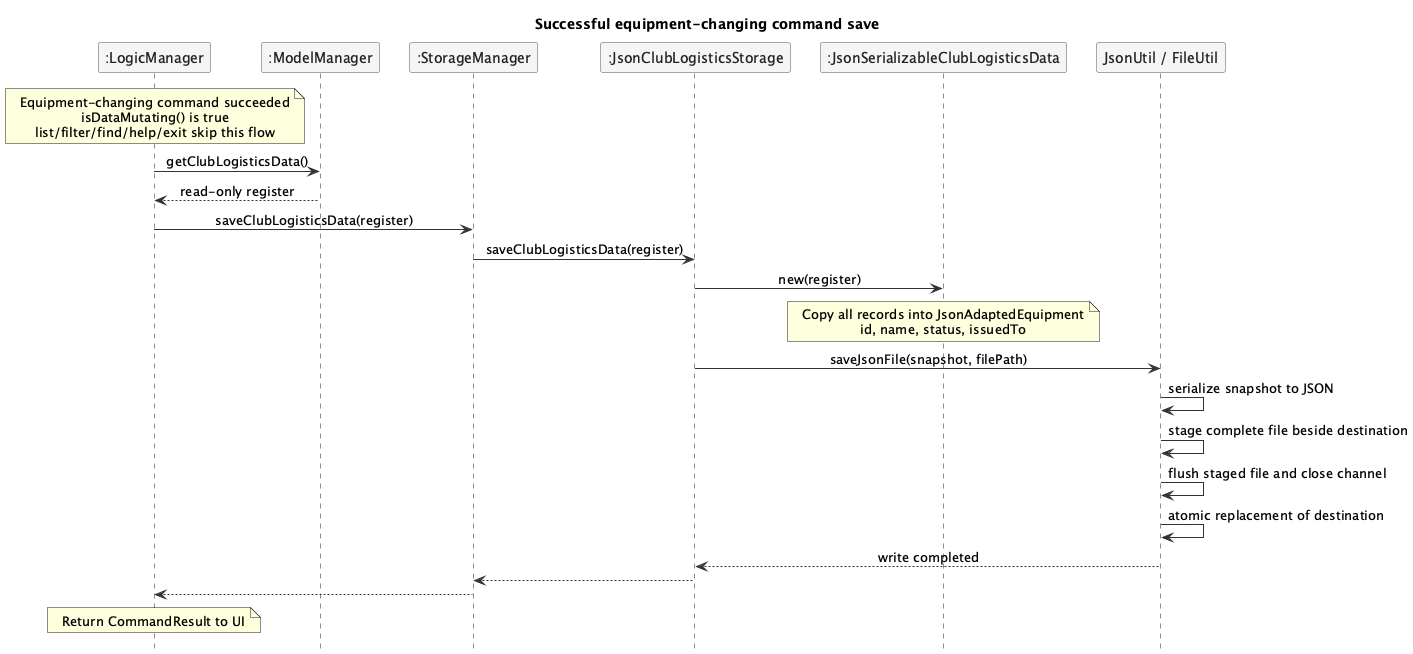

The diagram above was rendered by PlantUML. Its source (embedded in the PNG):
@startuml
!include style.puml
skinparam ArrowFontStyle plain
skinparam ParticipantFontColor #222222
skinparam sequenceParticipantBackgroundColor #F4F5F7
skinparam sequenceParticipantBorderColor #555555
skinparam sequenceArrowColor #333333
hide footbox
title Successful equipment-changing command save
participant ":LogicManager" as L
participant ":ModelManager" as M
participant ":StorageManager" as S
participant ":JsonClubLogisticsStorage" as J
participant ":JsonSerializableClubLogisticsData" as SNAP
participant "JsonUtil / FileUtil" as F
note over L : Equipment-changing command succeeded\nisDataMutating() is true\nlist/filter/find/help/exit skip this flow
L -> M : getClubLogisticsData()
M --> L : read-only register
L -> S : saveClubLogisticsData(register)
S -> J : saveClubLogisticsData(register)
J -> SNAP : new(register)
note over SNAP : Copy all records into JsonAdaptedEquipment\nid, name, status, issuedTo
J -> F : saveJsonFile(snapshot, filePath)
F -> F : serialize snapshot to JSON
F -> F : stage complete file beside destination
F -> F : flush staged file and close channel
F -> F : atomic replacement of destination
F --> J : write completed
J --> S
S --> L
note over L : Return CommandResult to UI
@enduml